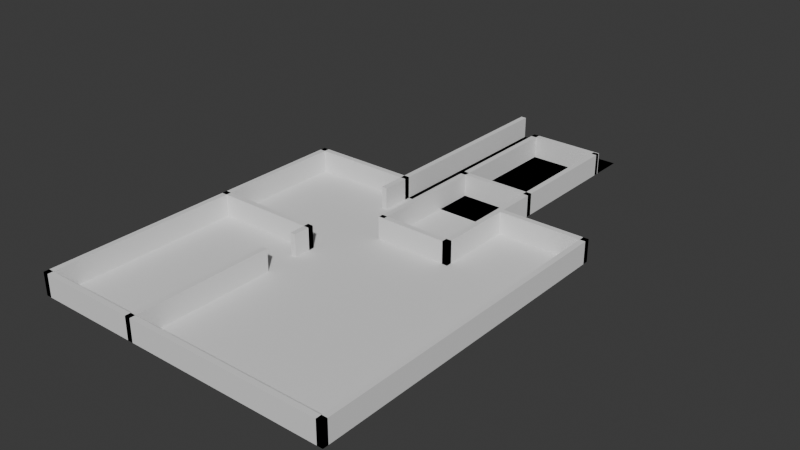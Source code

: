 # Source: KA4.blend  (saved by Blender 4.5.90; exported with 4.5.12 LTS)
import bpy
from mathutils import Matrix  # noqa: F401  (used for matrix-valued properties, if any)

bpy.ops.wm.read_factory_settings(use_empty=True)
scene = bpy.context.scene
scene.name = 'Scene'

# ---- collections
col_collection = bpy.data.collections.new('Collection'); scene.collection.children.link(col_collection)

# ---- world
world_world = bpy.data.worlds.new('World'); scene.world = world_world
world_world.use_nodes = True; world_world.node_tree.nodes.clear()
_N = world_world.node_tree.nodes; _L = world_world.node_tree.links
n0 = _N.new('ShaderNodeOutputWorld'); n0.name = 'World Output'; n0.location = (200, 100)
n1 = _N.new('ShaderNodeBackground'); n1.name = 'Background'; n1.location = (-200, 100)
n1.inputs[0].default_value = (0.05088, 0.05088, 0.05088, 1.0)
_L.new(n1.outputs[0], n0.inputs[0])
n0.is_active_output = True
world_world.color = (0.05088, 0.05088, 0.05088)
world_world.sun_shadow_jitter_overblur = 0.0

# ---- meshes
me_plane_004 = bpy.data.meshes.new('Plane.004')
me_plane_004.from_pydata([(-1.0, -1.0, 0.0), (1.0, -1.0, 0.0), (-1.0, 1.0, 0.0), (1.0, 1.0, 0.0), (-0.2857, 1.0, 0.0), (0.4286, 1.0, 0.0), (-0.2857, 2.2, 0.0), (0.4286, 2.2, 0.0), (-0.2857, 2.2, 0.0), (-0.2857, 1.0, 0.0), (0.4286, 1.0, 0.0), (0.4286, 2.2, 0.0), (-0.2857, 2.2, 0.0), (0.4286, 2.2, 0.0), (-0.2857, 2.2, 0.0), (0.4286, 2.2, 0.0)], [], [(0, 1, 3, 2), (4, 6, 7, 5), (9, 10, 11, 8), (6, 4, 9, 8), (7, 6, 8, 11), (4, 5, 10, 9), (5, 7, 11, 10), (11, 8, 12, 13), (13, 12, 14, 15)])
_uv = me_plane_004.uv_layers.new(name='UVMap')
_uv.uv.foreach_set('vector', [0.0, 0.0, 1.0, 0.0, 1.0, 1.0, 0.0, 1.0, 0.0, 0.0, 0.0, 1.0, 1.0, 1.0, 1.0, 0.0, 0.0, 0.0, 1.0, 0.0, 1.0, 1.0, 0.0, 1.0, 0.0, 1.0, 0.0, 0.0, 0.0, 0.0, 0.0, 1.0, 1.0, 1.0, 0.0, 1.0, 0.0, 1.0, 1.0, 1.0, 0.0, 0.0, 1.0, 0.0, 1.0, 0.0, 0.0, 0.0, 1.0, 0.0, 1.0, 1.0, 1.0, 1.0, 1.0, 0.0, 1.0, 1.0, 0.0, 1.0, 0.0, 1.0, 1.0, 1.0, 1.0, 1.0, 0.0, 1.0, 0.0, 1.0, 1.0, 1.0])
me_plane_004.update()
me_cube_020 = bpy.data.meshes.new('Cube.020')
me_cube_020.from_pydata([(-1.0, -1.0, -1.0), (-1.0, -1.0, 1.0), (1.0, -1.0, -1.0), (1.0, -1.0, 1.0), (-1.0, 0.0, -1.0), (-1.0, 0.0, 1.0), (1.0, 0.0, -1.0), (1.0, 0.0, 1.0), (3.143, -8.0, -1.0), (3.143, -8.0, 1.0), (3.143, -68.0, -1.0), (3.143, -68.0, 1.0), (3.286, -8.0, -1.0), (3.286, -8.0, 1.0), (3.286, -68.0, -1.0), (3.286, -68.0, 1.0), (-0.8571, 22.0, -1.0), (-0.8571, 22.0, 1.0), (-1.0, 22.0, -1.0), (-1.0, 22.0, 1.0), (-0.8571, -22.8, -1.0), (-0.8571, -22.8, 1.0), (-1.0, -22.8, 1.0), (-1.0, -22.8, -1.0), (-0.8571, -9.36, -1.0), (-1.0, -9.36, 1.0), (-0.8571, -9.36, 1.0), (-1.0, -9.36, -1.0), (1.0, -9.0, -1.0), (1.0, -9.0, 1.0), (3.286, -9.0, -1.0), (3.286, -9.0, 1.0), (1.0, -8.0, -1.0), (1.0, -8.0, 1.0), (3.286, -8.0, -1.0), (3.286, -8.0, 1.0), (3.286, -67.0, -1.0), (3.286, -67.0, 1.0), (-4.714, -67.0, -1.0), (-4.714, -67.0, 1.0), (3.286, -68.0, -1.0), (3.286, -68.0, 1.0), (-4.714, -68.0, -1.0), (-4.714, -68.0, 1.0), (-2.0, -32.0, -1.0), (-2.0, -32.0, 1.0), (-2.0, -36.0, -1.0), (-2.0, -36.0, 1.0), (-1.857, -32.0, -1.0), (-1.857, -32.0, 1.0), (-1.857, -36.0, -1.0), (-1.857, -36.0, 1.0), (-4.714, -33.0, -1.0), (-4.714, -33.0, 1.0), (-1.857, -33.0, -1.0), (-1.857, -33.0, 1.0), (-4.714, -32.0, -1.0), (-4.714, -32.0, 1.0), (-1.857, -32.0, -1.0), (-1.857, -32.0, 1.0), (-4.714, -9.0, -1.0), (-4.714, -9.0, 1.0), (-1.857, -9.0, -1.0), (-1.857, -9.0, 1.0), (-4.714, -8.0, -1.0), (-4.714, -8.0, 1.0), (-1.857, -8.0, -1.0), (-1.857, -8.0, 1.0), (-2.0, 22.0, -1.0), (-2.0, 22.0, 1.0), (-2.0, 2.0, -1.0), (-2.0, 2.0, 1.0), (-1.857, 22.0, -1.0), (-1.857, 22.0, 1.0), (-1.857, 2.0, -1.0), (-1.857, 2.0, 1.0), (-1.857, -14.0, 1.0), (-2.0, -14.0, 1.0), (-2.0, -14.0, -1.0), (-1.857, -14.0, -1.0), (-2.0, 2.0, 1.0), (-2.0, 2.0, -1.0), (-2.0, -14.0, 1.0), (-2.0, -14.0, -1.0), (-1.857, 22.0, -1.0), (-2.0, 22.0, -1.0), (-2.0, 22.0, 1.0), (-1.857, 22.0, 1.0), (-1.857, 28.0, -1.0), (-2.0, 28.0, -1.0), (-2.0, 28.0, 1.0), (-1.857, 28.0, 1.0), (-2.0, -44.0, -1.0), (-2.0, -44.0, 1.0), (-2.0, -68.0, -1.0), (-2.0, -68.0, 1.0), (-1.857, -44.0, -1.0), (-1.857, -44.0, 1.0), (-1.857, -68.0, -1.0), (-1.857, -68.0, 1.0), (-1.857, -44.0, -1.0), (-2.0, -44.0, -1.0), (-2.0, -44.0, 1.0), (-1.857, -44.0, 1.0), (-1.857, -42.0, -1.0), (-2.0, -42.0, -1.0), (-2.0, -42.0, 1.0), (-1.857, -42.0, 1.0), (-4.571, -68.0, -1.0), (-4.571, -68.0, 1.0), (-4.571, -8.0, -1.0), (-4.571, -8.0, 1.0), (-4.714, -68.0, -1.0), (-4.714, -68.0, 1.0), (-4.714, -8.0, -1.0), (-4.714, -8.0, 1.0), (1.0, 22.0, -1.0), (1.0, 22.0, 1.0), (-1.0, 22.0, -1.0), (-1.0, 22.0, 1.0), (1.0, 21.0, -1.0), (1.0, 21.0, 1.0), (-1.0, 21.0, -1.0), (-1.0, 21.0, 1.0), (1.0, -22.0, -1.0), (1.0, -22.0, 1.0), (-1.0, -22.0, -1.0), (-1.0, -22.0, 1.0), (1.0, -23.0, -1.0), (1.0, -23.0, 1.0), (-1.0, -23.0, -1.0), (-1.0, -23.0, 1.0), (0.8571, -23.0, -1.0), (0.8571, -23.0, 1.0), (1.0, -23.0, -1.0), (1.0, -23.0, 1.0), (0.8571, 21.8, -1.0), (0.8571, 21.8, 1.0), (1.0, 21.8, 1.0), (1.0, 21.8, -1.0), (-0.8571, -16.08, 1.0), (-1.0, -16.08, -1.0), (-0.8571, -16.08, -1.0), (-1.0, -16.08, 1.0), (-0.8571, -1.52, -1.0), (-1.0, -1.52, 1.0), (-0.8571, -1.52, 1.0), (-1.0, -1.52, -1.0), (-0.8571, -4.007, 1.0), (-1.0, -4.007, -1.0), (-0.8571, -4.007, -1.0), (-1.0, -4.007, 1.0)], [], [(6, 7, 3, 2), (2, 3, 1, 0), (4, 6, 2, 0), (7, 5, 1, 3), (0, 1, 5, 4), (4, 5, 7, 6), (14, 15, 11, 10), (10, 11, 9, 8), (12, 14, 10, 8), (15, 13, 9, 11), (8, 9, 13, 12), (12, 13, 15, 14), (18, 19, 17, 16), (147, 18, 16, 144), (147, 145, 19, 18), (143, 22, 21, 140), (142, 140, 21, 20), (20, 21, 22, 23), (150, 148, 26, 24), (151, 25, 26, 148), (141, 143, 25, 27), (141, 27, 24, 142), (34, 35, 31, 30), (30, 31, 29, 28), (32, 34, 30, 28), (35, 33, 29, 31), (28, 29, 33, 32), (32, 33, 35, 34), (42, 43, 39, 38), (38, 39, 37, 36), (40, 42, 38, 36), (43, 41, 37, 39), (36, 37, 41, 40), (40, 41, 43, 42), (50, 51, 47, 46), (46, 47, 45, 44), (48, 50, 46, 44), (51, 49, 45, 47), (44, 45, 49, 48), (48, 49, 51, 50), (58, 59, 55, 54), (54, 55, 53, 52), (56, 58, 54, 52), (59, 57, 53, 55), (52, 53, 57, 56), (56, 57, 59, 58), (66, 67, 63, 62), (62, 63, 61, 60), (64, 66, 62, 60), (67, 65, 61, 63), (60, 61, 65, 64), (64, 65, 67, 66), (71, 70, 81, 80), (70, 71, 69, 68), (72, 74, 70, 68), (75, 73, 69, 71), (68, 69, 86, 85), (72, 73, 75, 74), (79, 76, 77, 78), (74, 75, 76, 79), (75, 71, 77, 76), (70, 74, 79, 78), (80, 81, 83, 82), (77, 71, 80, 82), (78, 77, 82, 83), (70, 78, 83, 81), (86, 87, 91, 90), (69, 73, 87, 86), (72, 68, 85, 84), (73, 72, 84, 87), (89, 90, 91, 88), (84, 85, 89, 88), (87, 84, 88, 91), (85, 86, 90, 89), (98, 99, 95, 94), (94, 95, 93, 92), (96, 98, 94, 92), (99, 97, 93, 95), (92, 93, 102, 101), (96, 97, 99, 98), (100, 101, 105, 104), (93, 97, 103, 102), (96, 92, 101, 100), (97, 96, 100, 103), (105, 106, 107, 104), (103, 100, 104, 107), (101, 102, 106, 105), (102, 103, 107, 106), (114, 115, 111, 110), (110, 111, 109, 108), (112, 114, 110, 108), (115, 113, 109, 111), (108, 109, 113, 112), (112, 113, 115, 114), (122, 123, 119, 118), (118, 119, 117, 116), (120, 122, 118, 116), (123, 121, 117, 119), (116, 117, 121, 120), (120, 121, 123, 122), (130, 131, 127, 126), (126, 127, 125, 124), (128, 130, 126, 124), (131, 129, 125, 127), (124, 125, 129, 128), (128, 129, 131, 130), (134, 135, 133, 132), (139, 134, 132, 136), (139, 138, 135, 134), (135, 138, 137, 133), (132, 133, 137, 136), (136, 137, 138, 139), (23, 141, 142, 20), (23, 22, 143, 141), (24, 26, 140, 142), (25, 143, 140, 26), (19, 145, 146, 17), (16, 17, 146, 144), (149, 151, 145, 147), (149, 147, 144, 150), (27, 149, 150, 24), (27, 25, 151, 149), (145, 151, 148, 146), (144, 146, 148, 150)])
_uv = me_cube_020.uv_layers.new(name='UVMap')
_uv.uv.foreach_set('vector', [0.375, 0.625, 0.625, 0.625, 0.625, 0.75, 0.375, 0.75, 0.375, 0.75, 0.625, 0.75, 0.625, 1.0, 0.375, 1.0, 0.125, 0.625, 0.375, 0.625, 0.375, 0.75, 0.125, 0.75, 0.625, 0.625, 0.875, 0.625, 0.875, 0.75, 0.625, 0.75, 0.375, 0.0, 0.625, 0.0, 0.625, 0.125, 0.375, 0.125, 0.375, 0.125, 0.875, 0.625, 0.625, 0.625, 0.375, 0.625, 0.375, 0.625, 0.625, 0.625, 0.625, 0.75, 0.375, 0.75, 0.375, 0.75, 0.625, 0.75, 0.625, 1.0, 0.375, 1.0, 0.125, 0.625, 0.375, 0.625, 0.375, 0.75, 0.125, 0.75, 0.625, 0.625, 0.875, 0.625, 0.875, 0.75, 0.625, 0.75, 0.375, 0.0, 0.625, 0.0, 0.625, 0.125, 0.375, 0.125, 0.375, 0.125, 0.875, 0.625, 0.625, 0.625, 0.375, 0.625, 0.375, 0.625, 0.625, 0.625, 0.625, 0.75, 0.375, 0.75, 0.27, 0.625, 0.375, 0.625, 0.375, 0.75, 0.27, 0.75, 0.375, 0.415, 0.73, 0.625, 0.625, 0.625, 0.375, 0.625, 0.795, 0.625, 0.825, 0.625, 0.825, 0.75, 0.795, 0.75, 0.375, 0.92, 0.625, 0.92, 0.625, 0.95, 0.375, 0.95, 0.375, 0.95, 0.825, 0.75, 0.825, 0.625, 0.175, 0.625, 0.375, 0.8661, 0.625, 0.8661, 0.625, 0.89, 0.375, 0.89, 0.7411, 0.625, 0.765, 0.625, 0.765, 0.75, 0.7411, 0.75, 0.375, 0.285, 0.795, 0.625, 0.765, 0.625, 0.375, 0.345, 0.205, 0.625, 0.235, 0.625, 0.235, 0.75, 0.205, 0.75, 0.375, 0.625, 0.625, 0.625, 0.625, 0.75, 0.375, 0.75, 0.375, 0.75, 0.625, 0.75, 0.625, 1.0, 0.375, 1.0, 0.125, 0.625, 0.375, 0.625, 0.375, 0.75, 0.125, 0.75, 0.625, 0.625, 0.875, 0.625, 0.875, 0.75, 0.625, 0.75, 0.375, 0.0, 0.625, 0.0, 0.625, 0.125, 0.375, 0.125, 0.375, 0.125, 0.875, 0.625, 0.625, 0.625, 0.375, 0.625, 0.375, 0.625, 0.625, 0.625, 0.625, 0.75, 0.375, 0.75, 0.375, 0.75, 0.625, 0.75, 0.625, 1.0, 0.375, 1.0, 0.125, 0.625, 0.375, 0.625, 0.375, 0.75, 0.125, 0.75, 0.625, 0.625, 0.875, 0.625, 0.875, 0.75, 0.625, 0.75, 0.375, 0.0, 0.625, 0.0, 0.625, 0.125, 0.375, 0.125, 0.375, 0.125, 0.875, 0.625, 0.625, 0.625, 0.375, 0.625, 0.375, 0.625, 0.625, 0.625, 0.625, 0.75, 0.375, 0.75, 0.375, 0.75, 0.625, 0.75, 0.625, 1.0, 0.375, 1.0, 0.125, 0.625, 0.375, 0.625, 0.375, 0.75, 0.125, 0.75, 0.625, 0.625, 0.875, 0.625, 0.875, 0.75, 0.625, 0.75, 0.375, 0.0, 0.625, 0.0, 0.625, 0.125, 0.375, 0.125, 0.375, 0.125, 0.875, 0.625, 0.625, 0.625, 0.375, 0.625, 0.375, 0.625, 0.625, 0.625, 0.625, 0.75, 0.375, 0.75, 0.375, 0.75, 0.625, 0.75, 0.625, 1.0, 0.375, 1.0, 0.125, 0.625, 0.375, 0.625, 0.375, 0.75, 0.125, 0.75, 0.625, 0.625, 0.875, 0.625, 0.875, 0.75, 0.625, 0.75, 0.375, 0.0, 0.625, 0.0, 0.625, 0.125, 0.375, 0.125, 0.375, 0.125, 0.875, 0.625, 0.625, 0.625, 0.375, 0.625, 0.375, 0.625, 0.625, 0.625, 0.625, 0.75, 0.375, 0.75, 0.375, 0.75, 0.625, 0.75, 0.625, 1.0, 0.375, 1.0, 0.125, 0.625, 0.375, 0.625, 0.375, 0.75, 0.125, 0.75, 0.625, 0.625, 0.875, 0.625, 0.875, 0.75, 0.625, 0.75, 0.375, 0.0, 0.625, 0.0, 0.625, 0.125, 0.375, 0.125, 0.375, 0.125, 0.875, 0.625, 0.625, 0.625, 0.375, 0.625, 0.625, 0.75, 0.375, 0.75, 0.375, 0.75, 0.625, 0.75, 0.375, 0.75, 0.625, 0.75, 0.625, 1.0, 0.375, 1.0, 0.125, 0.625, 0.375, 0.625, 0.375, 0.75, 0.125, 0.75, 0.625, 0.625, 0.875, 0.625, 0.875, 0.75, 0.625, 0.75, 0.375, 1.0, 0.625, 1.0, 0.625, 1.0, 0.375, 1.0, 0.375, 0.125, 0.875, 0.625, 0.625, 0.625, 0.375, 0.625, 0.375, 0.625, 0.625, 0.625, 0.625, 0.75, 0.375, 0.75, 0.375, 0.625, 0.625, 0.625, 0.625, 0.625, 0.375, 0.625, 0.625, 0.625, 0.625, 0.75, 0.625, 0.75, 0.625, 0.625, 0.375, 0.75, 0.375, 0.625, 0.375, 0.625, 0.375, 0.75, 0.625, 0.75, 0.375, 0.75, 0.375, 0.75, 0.625, 0.75, 0.625, 0.75, 0.625, 0.75, 0.625, 0.75, 0.625, 0.75, 0.375, 0.75, 0.625, 0.75, 0.625, 0.75, 0.375, 0.75, 0.375, 0.75, 0.375, 0.75, 0.375, 0.75, 0.375, 0.75, 0.875, 0.75, 0.875, 0.625, 0.875, 0.625, 0.875, 0.75, 0.875, 0.75, 0.875, 0.625, 0.875, 0.625, 0.875, 0.75, 0.125, 0.625, 0.125, 0.75, 0.125, 0.75, 0.125, 0.625, 0.875, 0.625, 0.375, 0.125, 0.375, 0.125, 0.875, 0.625, 0.375, 0.0, 0.625, 0.0, 0.625, 0.125, 0.375, 0.125, 0.125, 0.625, 0.125, 0.75, 0.125, 0.75, 0.125, 0.625, 0.875, 0.625, 0.375, 0.125, 0.375, 0.125, 0.875, 0.625, 0.375, 1.0, 0.625, 1.0, 0.625, 1.0, 0.375, 1.0, 0.375, 0.625, 0.625, 0.625, 0.625, 0.75, 0.375, 0.75, 0.375, 0.75, 0.625, 0.75, 0.625, 1.0, 0.375, 1.0, 0.125, 0.625, 0.375, 0.625, 0.375, 0.75, 0.125, 0.75, 0.625, 0.625, 0.875, 0.625, 0.875, 0.75, 0.625, 0.75, 0.375, 1.0, 0.625, 1.0, 0.625, 1.0, 0.375, 1.0, 0.375, 0.125, 0.875, 0.625, 0.625, 0.625, 0.375, 0.625, 0.125, 0.625, 0.125, 0.75, 0.125, 0.75, 0.125, 0.625, 0.875, 0.75, 0.875, 0.625, 0.875, 0.625, 0.875, 0.75, 0.125, 0.625, 0.125, 0.75, 0.125, 0.75, 0.125, 0.625, 0.875, 0.625, 0.375, 0.125, 0.375, 0.125, 0.875, 0.625, 0.375, 0.0, 0.625, 0.0, 0.625, 0.125, 0.375, 0.125, 0.875, 0.625, 0.375, 0.125, 0.375, 0.125, 0.875, 0.625, 0.375, 1.0, 0.625, 1.0, 0.625, 1.0, 0.375, 1.0, 0.875, 0.75, 0.875, 0.625, 0.875, 0.625, 0.875, 0.75, 0.375, 0.625, 0.625, 0.625, 0.625, 0.75, 0.375, 0.75, 0.375, 0.75, 0.625, 0.75, 0.625, 1.0, 0.375, 1.0, 0.125, 0.625, 0.375, 0.625, 0.375, 0.75, 0.125, 0.75, 0.625, 0.625, 0.875, 0.625, 0.875, 0.75, 0.625, 0.75, 0.375, 0.0, 0.625, 0.0, 0.625, 0.125, 0.375, 0.125, 0.375, 0.125, 0.875, 0.625, 0.625, 0.625, 0.375, 0.625, 0.375, 0.625, 0.625, 0.625, 0.625, 0.75, 0.375, 0.75, 0.375, 0.75, 0.625, 0.75, 0.625, 1.0, 0.375, 1.0, 0.125, 0.625, 0.375, 0.625, 0.375, 0.75, 0.125, 0.75, 0.625, 0.625, 0.875, 0.625, 0.875, 0.75, 0.625, 0.75, 0.375, 0.0, 0.625, 0.0, 0.625, 0.125, 0.375, 0.125, 0.375, 0.125, 0.875, 0.625, 0.625, 0.625, 0.375, 0.625, 0.375, 0.625, 0.625, 0.625, 0.625, 0.75, 0.375, 0.75, 0.375, 0.75, 0.625, 0.75, 0.625, 1.0, 0.375, 1.0, 0.125, 0.625, 0.375, 0.625, 0.375, 0.75, 0.125, 0.75, 0.625, 0.625, 0.875, 0.625, 0.875, 0.75, 0.625, 0.75, 0.375, 0.0, 0.625, 0.0, 0.625, 0.125, 0.375, 0.125, 0.375, 0.125, 0.875, 0.625, 0.625, 0.625, 0.375, 0.625, 0.375, 0.625, 0.625, 0.625, 0.625, 0.75, 0.375, 0.75, 0.175, 0.625, 0.375, 0.625, 0.375, 0.75, 0.175, 0.75, 0.375, 0.225, 0.825, 0.625, 0.625, 0.625, 0.375, 0.625, 0.625, 0.625, 0.825, 0.625, 0.825, 0.75, 0.625, 0.75, 0.375, 0.75, 0.625, 0.75, 0.625, 0.95, 0.375, 0.95, 0.375, 0.95, 0.825, 0.75, 0.825, 0.625, 0.175, 0.625, 0.175, 0.625, 0.205, 0.625, 0.205, 0.75, 0.175, 0.75, 0.375, 0.225, 0.825, 0.625, 0.795, 0.625, 0.375, 0.285, 0.375, 0.89, 0.625, 0.89, 0.625, 0.92, 0.375, 0.92, 0.765, 0.625, 0.795, 0.625, 0.795, 0.75, 0.765, 0.75, 0.625, 0.625, 0.73, 0.625, 0.73, 0.75, 0.625, 0.75, 0.375, 0.75, 0.625, 0.75, 0.625, 0.855, 0.375, 0.855, 0.375, 0.3928, 0.7411, 0.625, 0.73, 0.625, 0.375, 0.415, 0.2589, 0.625, 0.27, 0.625, 0.27, 0.75, 0.2589, 0.75, 0.235, 0.625, 0.2589, 0.625, 0.2589, 0.75, 0.235, 0.75, 0.375, 0.345, 0.765, 0.625, 0.7411, 0.625, 0.375, 0.3928, 0.73, 0.625, 0.7411, 0.625, 0.7411, 0.75, 0.73, 0.75, 0.375, 0.855, 0.625, 0.855, 0.625, 0.8661, 0.375, 0.8661])
me_cube_020.update()

# ---- objects
ob_floor = bpy.data.objects.new('Floor', me_plane_004)
ob_walls = bpy.data.objects.new('Walls', me_cube_020)

# ---- transforms, parenting, visibility, modifiers, constraints
ob_floor.location = (14.0, -5.0, 0.0)
ob_floor.scale = (14.0, 15.0, 1.0)
ob_walls.location = (16.5, 14.0, 1.0)
ob_walls.scale = (3.5, 0.5, 1.0)

# ---- collection membership
col_collection.objects.link(ob_floor)
col_collection.objects.link(ob_walls)

# ---- scene / render settings (as saved in the file)
scene.frame_start = 1; scene.frame_end = 250; scene.frame_set(3)
scene.render.engine = 'BLENDER_EEVEE_NEXT'
bpy.context.view_layer.update()

# ---- added for rendering (the .blend has no active camera and no usable light): camera, sun
cam_auto = bpy.data.cameras.new('AutoCamera')
cam_auto.lens = 50.0
cam_auto.sensor_width = 36.0
cam_auto.clip_end = 1000.0
ob_auto_camera = bpy.data.objects.new('AutoCamera', cam_auto)
scene.collection.objects.link(ob_auto_camera)
ob_auto_camera.location = (65.4478, -57.7374, 42.1583)
ob_auto_camera.rotation_euler = (1.09748, -7.21219e-08, 0.694738)
scene.camera = ob_auto_camera
light_auto_sun = bpy.data.lights.new('AutoSun', 'SUN')
light_auto_sun.energy = 3.0
light_auto_sun.angle = 0.0523599
ob_auto_sun = bpy.data.objects.new('AutoSun', light_auto_sun)
scene.collection.objects.link(ob_auto_sun)
ob_auto_sun.rotation_euler = (0.872665, 0.174533, 0.523599)
bpy.context.view_layer.update()
